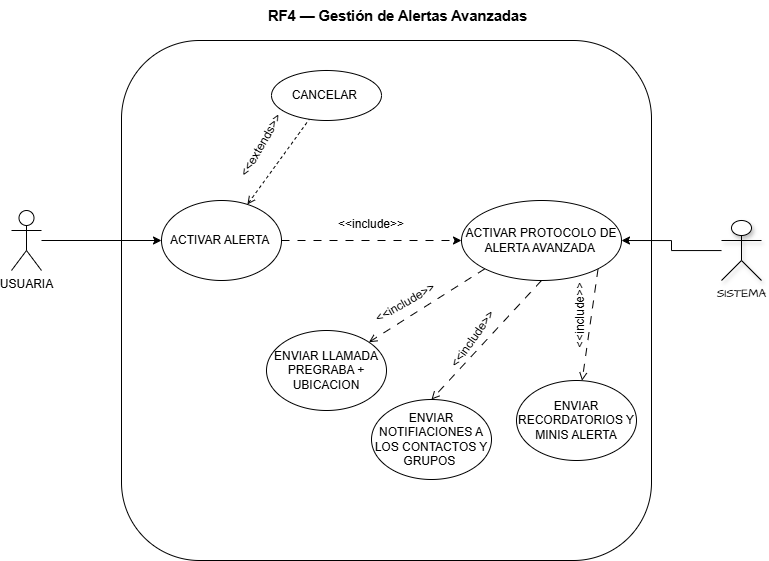

The diagram above was exported from draw.io. Its source (the exported page's mxGraphModel, read from the mxfile embedded in the PNG):
<mxGraphModel dx="1016" dy="605" grid="1" gridSize="10" guides="1" tooltips="1" connect="1" arrows="1" fold="1" page="1" pageScale="1" pageWidth="827" pageHeight="1169" math="0" shadow="0">
  <root>
    <mxCell id="0" />
    <mxCell id="1" parent="0" />
    <mxCell id="IJxMF7WIf_l5y1PzjLSP-1" parent="1" style="text;whiteSpace=wrap;html=1;" value="&lt;span data-contrast=&quot;none&quot; lang=&quot;ES-CO&quot; class=&quot;TextRun SCXW250299885 BCX8&quot; style=&quot;-webkit-user-drag: none; -webkit-tap-highlight-color: transparent; margin: 0px; padding: 0px; user-select: text; font-variant-ligatures: none !important; color: rgb(0, 0, 0); font-style: normal; font-variant-caps: normal; letter-spacing: normal; orphans: 2; text-align: left; text-indent: 0px; text-transform: none; widows: 2; word-spacing: 0px; -webkit-text-stroke-width: 0px; white-space: normal; background-color: rgb(255, 255, 255); text-decoration-thickness: initial; text-decoration-style: initial; text-decoration-color: initial; font-size: 11pt; line-height: 19.6917px; font-family: Aptos, Aptos_EmbeddedFont, Aptos_MSFontService, sans-serif; font-weight: bold;&quot;&gt;&lt;span class=&quot;NormalTextRun SCXW250299885 BCX8&quot; style=&quot;-webkit-user-drag: none; -webkit-tap-highlight-color: transparent; margin: 0px; padding: 0px; user-select: text;&quot;&gt;RF4 — Gestión de Alertas Avanzadas&lt;/span&gt;&lt;/span&gt;&lt;span class=&quot;EOP SCXW250299885 BCX8&quot; data-ccp-props=&quot;{&amp;quot;134233117&amp;quot;:false,&amp;quot;134233118&amp;quot;:false,&amp;quot;335559738&amp;quot;:0,&amp;quot;335559739&amp;quot;:160}&quot; style=&quot;-webkit-user-drag: none; -webkit-tap-highlight-color: transparent; margin: 0px; padding: 0px; user-select: text; color: rgb(0, 0, 0); font-style: normal; font-variant-ligatures: normal; font-variant-caps: normal; font-weight: 400; letter-spacing: normal; orphans: 2; text-align: left; text-indent: 0px; text-transform: none; widows: 2; word-spacing: 0px; -webkit-text-stroke-width: 0px; white-space: normal; background-color: rgb(255, 255, 255); text-decoration-thickness: initial; text-decoration-style: initial; text-decoration-color: initial; font-size: 11pt; line-height: 19.6917px; font-family: Aptos, Aptos_EmbeddedFont, Aptos_MSFontService, sans-serif;&quot;&gt;&amp;nbsp;&lt;/span&gt;" vertex="1">
      <mxGeometry height="40" width="300" x="425" y="690" as="geometry" />
    </mxCell>
    <mxCell id="IJxMF7WIf_l5y1PzjLSP-2" parent="1" style="rounded=1;whiteSpace=wrap;html=1;" value="" vertex="1">
      <mxGeometry height="520" width="530" x="280" y="730" as="geometry" />
    </mxCell>
    <mxCell id="NnqhtSNbC7sKv7_hxtA9-2" edge="1" parent="1" source="IJxMF7WIf_l5y1PzjLSP-3" style="edgeStyle=orthogonalEdgeStyle;rounded=0;orthogonalLoop=1;jettySize=auto;html=1;entryX=0;entryY=0.5;entryDx=0;entryDy=0;" target="IJxMF7WIf_l5y1PzjLSP-9">
      <mxGeometry relative="1" as="geometry" />
    </mxCell>
    <mxCell id="IJxMF7WIf_l5y1PzjLSP-3" parent="1" style="shape=umlActor;verticalLabelPosition=bottom;verticalAlign=top;html=1;outlineConnect=0;" value="USUARIA" vertex="1">
      <mxGeometry height="60" width="30" x="170" y="900" as="geometry" />
    </mxCell>
    <mxCell id="IJxMF7WIf_l5y1PzjLSP-11" edge="1" parent="1" source="IJxMF7WIf_l5y1PzjLSP-9" style="rounded=0;orthogonalLoop=1;jettySize=auto;html=1;dashed=1;endArrow=none;endFill=0;startArrow=open;startFill=0;" target="IJxMF7WIf_l5y1PzjLSP-10">
      <mxGeometry relative="1" as="geometry" />
    </mxCell>
    <mxCell id="pewagRXyzcp4qZw7vHo8-1" edge="1" parent="1" source="IJxMF7WIf_l5y1PzjLSP-9" style="edgeStyle=orthogonalEdgeStyle;rounded=0;orthogonalLoop=1;jettySize=auto;html=1;exitX=1;exitY=0.5;exitDx=0;exitDy=0;entryX=0;entryY=0.5;entryDx=0;entryDy=0;dashed=1;dashPattern=8 8;" target="NnqhtSNbC7sKv7_hxtA9-3">
      <mxGeometry relative="1" as="geometry" />
    </mxCell>
    <mxCell id="IJxMF7WIf_l5y1PzjLSP-9" parent="1" style="ellipse;whiteSpace=wrap;html=1;" value="ACTIVAR ALERTA&amp;nbsp;" vertex="1">
      <mxGeometry height="80" width="120" x="320" y="890" as="geometry" />
    </mxCell>
    <mxCell id="IJxMF7WIf_l5y1PzjLSP-10" parent="1" style="ellipse;whiteSpace=wrap;html=1;" value="CANCELAR&amp;nbsp;" vertex="1">
      <mxGeometry height="50" width="110" x="430" y="760" as="geometry" />
    </mxCell>
    <mxCell id="NnqhtSNbC7sKv7_hxtA9-1" parent="1" style="text;html=1;whiteSpace=wrap;strokeColor=none;fillColor=none;align=center;verticalAlign=middle;rounded=0;rotation=-60;" value="&amp;lt;&amp;lt;extends&amp;gt;&amp;gt;" vertex="1">
      <mxGeometry height="30" width="60" x="390.00076211353314" y="820.0003810567666" as="geometry" />
    </mxCell>
    <mxCell id="nXf5P_0WMWa84qJyOWvY-7" edge="1" parent="1" source="NnqhtSNbC7sKv7_hxtA9-3" style="rounded=0;orthogonalLoop=1;jettySize=auto;html=1;exitX=0;exitY=1;exitDx=0;exitDy=0;entryX=1;entryY=0;entryDx=0;entryDy=0;dashed=1;dashPattern=8 8;endArrow=open;endFill=0;" target="nXf5P_0WMWa84qJyOWvY-2">
      <mxGeometry relative="1" as="geometry" />
    </mxCell>
    <mxCell id="nXf5P_0WMWa84qJyOWvY-8" edge="1" parent="1" source="NnqhtSNbC7sKv7_hxtA9-3" style="rounded=0;orthogonalLoop=1;jettySize=auto;html=1;exitX=0.5;exitY=1;exitDx=0;exitDy=0;entryX=0.5;entryY=0;entryDx=0;entryDy=0;startArrow=none;startFill=0;dashed=1;dashPattern=8 8;endArrow=open;endFill=0;" target="nXf5P_0WMWa84qJyOWvY-3">
      <mxGeometry relative="1" as="geometry" />
    </mxCell>
    <mxCell id="nXf5P_0WMWa84qJyOWvY-9" edge="1" parent="1" source="NnqhtSNbC7sKv7_hxtA9-3" style="rounded=0;orthogonalLoop=1;jettySize=auto;html=1;exitX=1;exitY=1;exitDx=0;exitDy=0;endArrow=open;endFill=0;dashed=1;dashPattern=8 8;startArrow=none;startFill=0;" target="nXf5P_0WMWa84qJyOWvY-4">
      <mxGeometry relative="1" as="geometry" />
    </mxCell>
    <mxCell id="NnqhtSNbC7sKv7_hxtA9-3" parent="1" style="ellipse;whiteSpace=wrap;html=1;" value="ACTIVAR PROTOCOLO DE ALERTA AVANZADA&amp;nbsp;" vertex="1">
      <mxGeometry height="80" width="160" x="620" y="890" as="geometry" />
    </mxCell>
    <mxCell id="Ko427uZNY-H7buJhzJJw-2" edge="1" parent="1" source="Ko427uZNY-H7buJhzJJw-1" style="edgeStyle=orthogonalEdgeStyle;rounded=0;orthogonalLoop=1;jettySize=auto;html=1;entryX=1;entryY=0.5;entryDx=0;entryDy=0;" target="NnqhtSNbC7sKv7_hxtA9-3">
      <mxGeometry relative="1" as="geometry" />
    </mxCell>
    <mxCell id="Ko427uZNY-H7buJhzJJw-1" parent="1" style="shape=umlActor;verticalLabelPosition=bottom;verticalAlign=top;html=1;outlineConnect=0;hachureGap=4;fontFamily=Architects Daughter;fontSource=https://fonts.googleapis.com/css?family=Architects+Daughter;shadow=1;rounded=1;" value="SISTEMA" vertex="1">
      <mxGeometry height="60" width="40" x="880" y="910" as="geometry" />
    </mxCell>
    <mxCell id="nXf5P_0WMWa84qJyOWvY-1" parent="1" style="text;whiteSpace=wrap;html=1;rotation=0;" value="&amp;lt;&amp;lt;include&amp;gt;&amp;gt;" vertex="1">
      <mxGeometry height="40" width="100" x="494.9974746830583" y="899.9974746830583" as="geometry" />
    </mxCell>
    <mxCell id="nXf5P_0WMWa84qJyOWvY-2" parent="1" style="ellipse;whiteSpace=wrap;html=1;" value="ENVIAR LLAMADA PREGRABA + UBICACION" vertex="1">
      <mxGeometry height="80" width="120" x="425" y="1020" as="geometry" />
    </mxCell>
    <mxCell id="nXf5P_0WMWa84qJyOWvY-3" parent="1" style="ellipse;whiteSpace=wrap;html=1;" value="ENVIAR NOTIFIACIONES A LOS CONTACTOS Y GRUPOS&amp;nbsp;" vertex="1">
      <mxGeometry height="80" width="120" x="530" y="1089" as="geometry" />
    </mxCell>
    <mxCell id="nXf5P_0WMWa84qJyOWvY-4" parent="1" style="ellipse;whiteSpace=wrap;html=1;" value="ENVIAR RECORDATORIOS Y MINIS ALERTA" vertex="1">
      <mxGeometry height="80" width="120" x="675" y="1070" as="geometry" />
    </mxCell>
    <mxCell id="nXf5P_0WMWa84qJyOWvY-10" parent="1" style="text;whiteSpace=wrap;html=1;rotation=-30;" value="&amp;lt;&amp;lt;include&amp;gt;&amp;gt;" vertex="1">
      <mxGeometry height="40" width="100" x="530" y="970" as="geometry" />
    </mxCell>
    <mxCell id="nXf5P_0WMWa84qJyOWvY-11" parent="1" style="text;whiteSpace=wrap;html=1;rotation=-55;" value="&amp;lt;&amp;lt;include&amp;gt;&amp;gt;" vertex="1">
      <mxGeometry height="40" width="100" x="595" y="1000" as="geometry" />
    </mxCell>
    <mxCell id="nXf5P_0WMWa84qJyOWvY-12" parent="1" style="text;whiteSpace=wrap;html=1;rotation=-90;" value="&amp;lt;&amp;lt;include&amp;gt;&amp;gt;" vertex="1">
      <mxGeometry height="40" width="100" x="695" y="970" as="geometry" />
    </mxCell>
  </root>
</mxGraphModel>